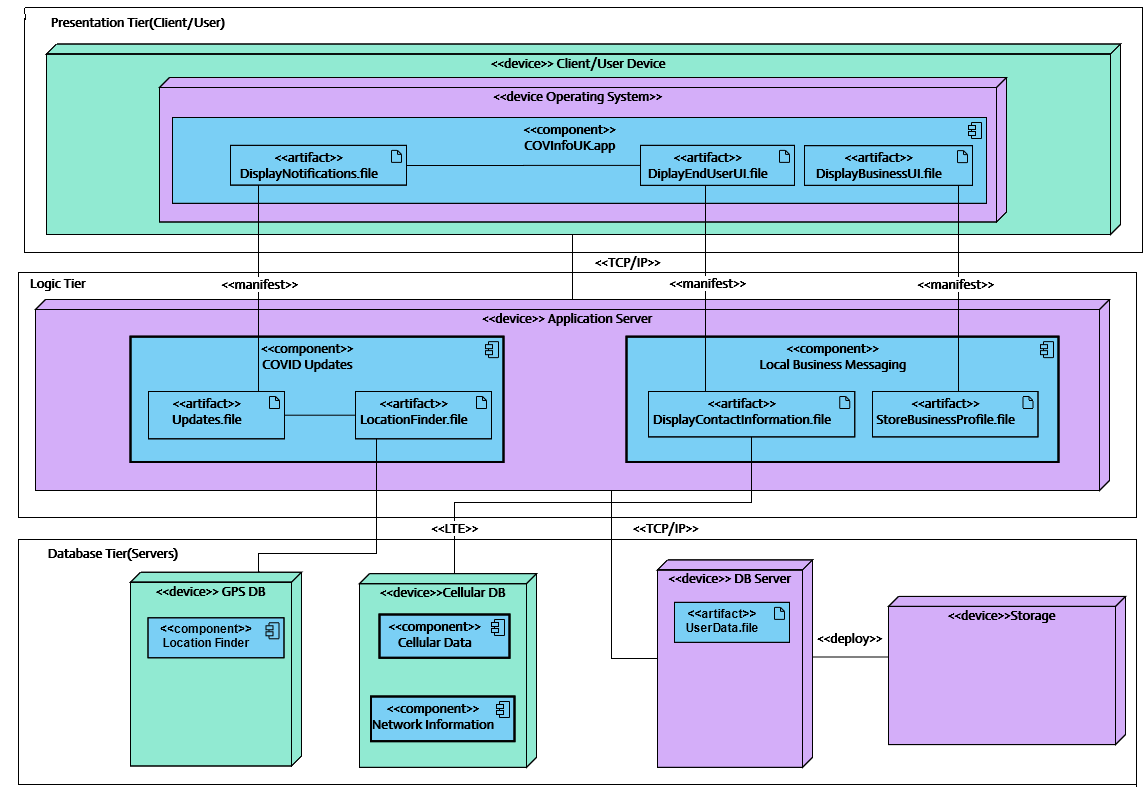

The diagram above was exported from draw.io. Its source (the exported page's mxGraphModel, read from the mxfile embedded in the PNG):
<mxGraphModel version="20201109" sfct="dCTW5DlUFSbVj9c3rivY7R20mN18XZfAM6twqEkunspPGzehygJBaoI4QLHKxO" diagramType="DeploymentDiagram" vpId="hlmb1m6Fog1eTwA2" gridEnabled="false" gridColor="#d0d0d0" gridSize="10" backgroundColor="none" guidesEnabled="true" textAutoFontSize="false" shapeCaptionAutoFontSize="false" fitTextToContent="false" pageVisible="true" page="1" fixedPaging="undefined" pageWidth="1169" pageHeight="827" connectionArrowsEnabled="true" connectionPointsEnabled="true" mathEnabled="false" shadowVisible="false" connectorAlwaysOnTop="false">
  <root>
    <UserObject label="" modelVpId="clmb1m6Fog1eTwAy" vpId="clmb1m6Fog1eTwAz" id="0">
      <mxCell />
    </UserObject>
    <UserObject label="" modelVpId="clmb1m6Fog1eTwA0" vpId="clmb1m6Fog1eTwA1" id="1">
      <mxCell parent="0" />
    </UserObject>
    <UserObject label="" vpId="D8sO.G6GsDSW1QAY" modelUuid="081029f7-8e94-431b-8de0-662369f52753" modelVpId="D8sO.G6GsDSW1QAZ" id="2">
      <mxCell style="rounded=0;whiteSpace=wrap;html=1;fontFamily=Actor;FType=g;fontSize=13;" vertex="1" parent="1">
        <mxGeometry x="20" y="562" width="1118" height="245" as="geometry" />
      </mxCell>
    </UserObject>
    <UserObject label="&lt;div style=&quot;font-size: 13px&quot;&gt;&lt;b&gt;&lt;font style=&quot;font-size: 13px&quot;&gt;Database Tier(Servers)&lt;/font&gt;&lt;/b&gt;&lt;/div&gt;" vpId="seid.G6GsDSW1QAv" modelUuid="d894a40c-c533-4af8-821f-ae6121e44d58" modelVpId="ceid.G6GsDSW1QAw" id="3">
      <mxCell style="text;html=1;strokeColor=none;fillColor=none;align=center;verticalAlign=middle;whiteSpace=wrap;rounded=0;fontFamily=Actor;FType=g;fontSize=13;" vertex="1" parent="2">
        <mxGeometry x="-9" y="-8" width="207" height="43.5" as="geometry" />
      </mxCell>
    </UserObject>
    <UserObject label="&lt;&lt;device&gt;&gt; DB Server" vpId="85DI8m6C67Hm1AAT" modelUuid="3d0d46ab-f3a4-435e-b656-6c8b92ccda7b" modelVpId="C5DI8m6C67Hm1AAU" id="4">
      <mxCell style="shape=9nZf;fillColor=#d4aef9;verticalAlign=top;spacingTop=5;spacingRight=10;fontSize=13;fontFamily=Actor;FType=g;strokeColor=#000000;perimeterSpacing=0;" vertex="1" parent="2">
        <mxGeometry x="639" y="20.38" width="155" height="207.5" as="geometry" />
      </mxCell>
    </UserObject>
    <UserObject label="UserData.file" vpId="UefcSm6GmTwEigAl" modelUuid="5896558b-531f-4b3d-aa6f-4afd2add5e42" modelVpId="MefcSm6GmTwEigAm" id="5">
      <stereotypes>
        <Stereotype name="artifact" />
      </stereotypes>
      <mxCell style="shape=dPztA1Xz;fillColor=#7ACFF5;verticalAlign=top;spacingTop=-2;spacingRight=19" vertex="1" parent="4">
        <mxGeometry x="17" y="42.5" width="115" height="40" as="geometry" />
      </mxCell>
    </UserObject>
    <UserObject label="&lt;&lt;device&gt;&gt;Storage" vpId="M2M98m6C67Hm1AD4" modelUuid="895aaee6-d130-49e2-880a-3c96a8f98595" modelVpId="M2M98m6C67Hm1AD5" id="6">
      <mxCell style="shape=9nZf;fillColor=#d4aef9;verticalAlign=top;spacingTop=5;spacingRight=10;strokeColor=#000000;strokeWidth=1;fontFamily=Actor;fontSize=13;" vertex="1" parent="2">
        <mxGeometry x="870" y="56.94" width="237" height="148.13" as="geometry" />
      </mxCell>
    </UserObject>
    <UserObject label="&lt;&lt;device&gt;&gt; GPS DB" vpId="B7mz8m6C67Hm1AEA" modelUuid="bbe7d92b-2a37-4eb5-8adf-2a3ab5b3b197" modelVpId="B7mz8m6C67Hm1AEB" id="7">
      <mxCell style="shape=9nZf;fillColor=#91ead2;verticalAlign=top;spacingTop=5;spacingRight=10;strokeColor=#000000;strokeWidth=1;fontFamily=Actor;fontSize=13;perimeterSpacing=1;" vertex="1" parent="2">
        <mxGeometry x="112" y="32.75" width="171" height="193.75" as="geometry" />
      </mxCell>
    </UserObject>
    <UserObject label="Location Finder" vpId="qlcaSm6GqBxq4gAX" modelUuid="77e45fdb-5687-4d5c-8212-58ca4ed9dbdc" modelVpId="qlcaSm6GqBxq4gAY" id="8">
      <stereotypes>
        <Stereotype name="component" />
      </stereotypes>
      <mxCell style="shape=Tnksnufuz;fillColor=#7ACFF5;verticalAlign=top;spacingTop=-2;spacingRight=19;strokeWidth=1;align=center;shadow=0;container=1;recursiveResize=0;" vertex="1" parent="7">
        <mxGeometry x="17.5" y="45.53" width="136" height="40" as="geometry" />
      </mxCell>
    </UserObject>
    <UserObject label="&lt;&lt;device&gt;&gt;Cellular DB" vpId="jHuz8m6C67Hm1AEy" modelUuid="fe4b793f-7627-4dcf-b7d9-fc94743197b9" modelVpId="jHuz8m6C67Hm1AEz" id="9">
      <mxCell style="shape=9nZf;fillColor=#91ead2;verticalAlign=top;spacingTop=5;spacingRight=10;strokeColor=#000000;strokeWidth=1;fontFamily=Actor;fontSize=13;" vertex="1" parent="2">
        <mxGeometry x="341" y="34.13" width="177" height="193.75" as="geometry" />
      </mxCell>
    </UserObject>
    <UserObject label="Cellular Data" vpId="xTJL.G6GsDSW1QCz" modelUuid="4ae6b960-a362-40a6-ad4b-55a06fc2ca5a" modelVpId="xTJL.G6GsDSW1QC0" id="10">
      <stereotypes>
        <Stereotype name="component" />
      </stereotypes>
      <mxCell style="shape=Tnksnufuz;fillColor=#7ACFF5;verticalAlign=top;spacingTop=-2;spacingRight=19;strokeWidth=2;fontFamily=Actor;FType=g;fontSize=13;" vertex="1" parent="9">
        <mxGeometry x="20" y="40.87" width="130" height="43.28" as="geometry" />
      </mxCell>
    </UserObject>
    <UserObject label="Network Information" vpId="aBeL.G6GsDSW1QCt" modelUuid="1fa8e837-6599-4b4a-80bf-e4325a082cd4" modelVpId="aBeL.G6GsDSW1QCu" id="11">
      <stereotypes>
        <Stereotype name="component" />
      </stereotypes>
      <mxCell style="shape=Tnksnufuz;fillColor=#7ACFF5;verticalAlign=top;spacingTop=-2;spacingRight=19;strokeWidth=2;fontFamily=Actor;FType=g;fontSize=13;" vertex="1" parent="9">
        <mxGeometry x="11.5" y="122.87" width="143.5" height="44.69" as="geometry" />
      </mxCell>
    </UserObject>
    <UserObject label="" vpId="mH298m6C67Hm1AD6" modelUuid="a2b3375a-7470-4558-879c-46e1bf94ac3f" modelVpId="mH298m6C67Hm1AD7" id="12">
      <mxCell style="entryX=0;entryY=0.5;entryDx=0;entryDy=0;edgeStyle=orthogonalEdgeStyle;fontFamily=Actor;fontSize=13;rounded=0;endArrow=none;endFill=0;" edge="1" parent="2" source="4" target="6">
        <mxGeometry relative="1" as="geometry">
          <mxPoint x="859" y="680" as="edgeLabelOffset" />
          <Array as="points">
            <mxPoint x="809.75" y="117.5" />
            <mxPoint x="809.75" y="117.5" />
          </Array>
        </mxGeometry>
        <Array as="absPoints">
          <mxPoint x="814" y="680" />
          <mxPoint x="830" y="680" />
          <mxPoint x="890" y="680" />
          <mxPoint x="890" y="693" />
        </Array>
      </mxCell>
    </UserObject>
    <UserObject label="&lt;b&gt;&amp;lt;&amp;lt;deploy&amp;gt;&amp;gt;&lt;/b&gt;" vpId="8Me98m6C67Hm1AD8" modelVpId="CMe98m6C67Hm1AD9" id="13">
      <mxCell style="edgeLabel;html=1;align=center;verticalAlign=middle;resizable=0;points=[];fontSize=13;fontFamily=Actor;" vertex="1" connectable="0" parent="12">
        <mxGeometry x="0.1171" y="-1" relative="1" as="geometry">
          <mxPoint x="-14" y="-20.22" as="offset" />
        </mxGeometry>
      </mxCell>
    </UserObject>
    <UserObject label="Text" vpId="yQGO.G6GsDSW1QAa" modelVpId="KQGO.G6GsDSW1QAb" id="14">
      <mxCell style="text;html=1;align=center;verticalAlign=middle;resizable=1;points=[];whiteSpace=wrap;fontFamily=Actor;FType=g;fontSize=13;" vertex="1" parent="1">
        <mxGeometry x="560" y="295" width="28" height="22" as="geometry" />
      </mxCell>
    </UserObject>
    <UserObject label="" vpId="m42O.G6GsDSW1QAn" modelUuid="d5745eff-22b6-432f-8ed8-7df82fb5c850" modelVpId="m42O.G6GsDSW1QAo" id="15">
      <mxCell style="rounded=0;whiteSpace=wrap;html=1;fontFamily=Actor;FType=g;fontSize=13;" vertex="1" parent="1">
        <mxGeometry x="20" y="295" width="1118" height="245" as="geometry" />
      </mxCell>
    </UserObject>
    <UserObject label="&lt;b&gt;&lt;font style=&quot;font-size: 13px&quot;&gt;Logic Tier&lt;/font&gt;&lt;/b&gt;" vpId="7v5d.G6GsDSW1QA8" modelUuid="9de5dba8-c740-4f20-8213-3724c8744854" modelVpId="7v5d.G6GsDSW1QA9" id="16">
      <mxCell style="text;html=1;strokeColor=none;fillColor=none;align=center;verticalAlign=middle;whiteSpace=wrap;rounded=0;fontFamily=Actor;FType=g;fontSize=13;" vertex="1" parent="15">
        <mxGeometry x="-18" y="-10.75" width="115" height="43.5" as="geometry" />
      </mxCell>
    </UserObject>
    <UserObject label="&lt;&lt;device&gt;&gt; Application Server" vpId="czD.8m6C67Hm1ABl" modelUuid="5de90d5a-f16b-4d8a-9822-346b2665a1b4" modelVpId="czD.8m6C67Hm1ABm" id="17">
      <mxCell style="shape=9nZf;fillColor=#d4aef9;verticalAlign=top;spacingTop=5;spacingRight=10;fontSize=13;fontFamily=Actor;FType=g;strokeColor=#000000;perimeterSpacing=0;" vertex="1" parent="15">
        <mxGeometry x="17" y="27" width="1074" height="191" as="geometry" />
      </mxCell>
    </UserObject>
    <UserObject label="Local Business Messaging" vpId="2S8.8m6C67Hm1AA9" modelUuid="4bb97b73-517a-40bf-bbb6-51c46d432dc0" modelVpId="OS8.8m6C67Hm1AA." id="18">
      <stereotypes>
        <Stereotype name="component" />
      </stereotypes>
      <mxCell style="shape=Tnksnufuz;fillColor=#7ACFF5;verticalAlign=top;spacingTop=-2;spacingRight=19;strokeWidth=2;fontFamily=Actor;FType=g;fontSize=13;" vertex="1" parent="17">
        <mxGeometry x="591" y="37.14" width="432" height="125.35" as="geometry" />
      </mxCell>
    </UserObject>
    <UserObject label="DisplayContactInformation.file" vpId="Or2.8m6C67Hm1ABM" modelUuid="d6ad2863-2c1b-42a6-b559-aed494fd052a" modelVpId="Or2.8m6C67Hm1ABN" id="19">
      <stereotypes>
        <Stereotype name="artifact" />
      </stereotypes>
      <mxCell style="shape=dPztA1Xz;fillColor=#7ACFF5;verticalAlign=top;spacingTop=-2;spacingRight=19;fontSize=13;fontFamily=Actor;FType=g;" vertex="1" parent="18">
        <mxGeometry x="22" y="54.86" width="206.25" height="45.39" as="geometry" />
      </mxCell>
    </UserObject>
    <UserObject label="StoreBusinessProfile.file" vpId="lpLx8m6C67Hm1ACG" modelUuid="1518d9a2-2c25-47b1-9598-058a0cd36d1f" modelVpId="lpLx8m6C67Hm1ACH" id="20">
      <stereotypes>
        <Stereotype name="artifact" />
      </stereotypes>
      <mxCell style="shape=dPztA1Xz;fillColor=#7ACFF5;verticalAlign=top;spacingTop=-2;spacingRight=19;fontSize=13;fontFamily=Actor;FType=g;" vertex="1" parent="18">
        <mxGeometry x="246" y="54.86" width="165.5" height="45.39" as="geometry" />
      </mxCell>
    </UserObject>
    <UserObject label="COVID Updates" vpId="KWML.G6GsDSW1QCa" modelUuid="fb8a789d-3c86-423a-8050-22081f57468d" modelVpId="KWML.G6GsDSW1QCb" id="21">
      <stereotypes>
        <Stereotype name="component" />
      </stereotypes>
      <mxCell style="shape=Tnksnufuz;fillColor=#7ACFF5;verticalAlign=top;spacingTop=-2;spacingRight=19;strokeWidth=2;fontFamily=Actor;FType=g;fontSize=13;" vertex="1" parent="17">
        <mxGeometry x="95" y="37.14" width="373" height="125.35" as="geometry" />
      </mxCell>
    </UserObject>
    <UserObject label="Updates.file" vpId="OyW.8m6C67Hm1AA_" modelUuid="e002e741-e7c9-45c3-a104-9eeea2d17d96" modelVpId="OyW.8m6C67Hm1ABA" id="22">
      <stereotypes>
        <Stereotype name="artifact" />
      </stereotypes>
      <mxCell style="shape=dPztA1Xz;fillColor=#7ACFF5;verticalAlign=top;spacingTop=-2;spacingRight=19;fontSize=13;fontFamily=Actor;FType=g;" vertex="1" parent="21">
        <mxGeometry x="18" y="54.86" width="136" height="47.3" as="geometry" />
      </mxCell>
    </UserObject>
    <UserObject label="LocationFinder.file" vpId="mWMJ8m6C67Hm1ACT" modelUuid="43af0e1d-3ca0-4277-bbf8-3bfb2d106475" modelVpId="mWMJ8m6C67Hm1ACU" id="23">
      <stereotypes>
        <Stereotype name="artifact" />
      </stereotypes>
      <mxCell style="shape=dPztA1Xz;fillColor=#7ACFF5;verticalAlign=top;spacingTop=-2;spacingRight=19;fontSize=13;fontFamily=Actor;FType=g;" vertex="1" parent="21">
        <mxGeometry x="225" y="54.86000000000002" width="136" height="47.3" as="geometry" />
      </mxCell>
    </UserObject>
    <UserObject label="" vpId="4Xep8m6C67Hm1AC7" modelUuid="64afa180-310e-4be5-b8c8-4a04f1038819" modelVpId="4Xep8m6C67Hm1AC8" id="24">
      <mxCell style="edgeStyle=orthogonalEdgeStyle;fontSize=13;fontFamily=Actor;FType=g;rounded=0;endArrow=none;endFill=0;" edge="1" parent="21" source="23" target="22">
        <mxGeometry relative="1" as="geometry">
          <mxPoint x="321" y="438" as="edgeLabelOffset" />
          <Array as="points">
            <mxPoint x="178" y="78.05" />
            <mxPoint x="178" y="79.05" />
          </Array>
        </mxGeometry>
        <Array as="absPoints">
          <mxPoint x="357" y="438" />
          <mxPoint x="310" y="438" />
          <mxPoint x="286" y="438" />
        </Array>
      </mxCell>
    </UserObject>
    <UserObject label="" vpId="Ks2O.G6GsDSW1QAt" modelUuid="2458c518-67f4-45c1-9e12-53d07ba40a0b" modelVpId="Ks2O.G6GsDSW1QAu" id="25">
      <mxCell style="rounded=0;whiteSpace=wrap;html=1;fontFamily=Actor;FType=g;fontSize=13;" vertex="1" parent="1">
        <mxGeometry x="26" y="30" width="1118" height="245" as="geometry" />
      </mxCell>
    </UserObject>
    <UserObject label="&lt;b&gt;&lt;font style=&quot;font-size: 13px&quot;&gt;Presentation Tier(Client/User)&lt;br style=&quot;font-size: 13px&quot;&gt;&lt;/font&gt;&lt;/b&gt;" vpId="Gyc9.G6GsDSW1QBC" modelUuid="7b3d3e0f-5d3f-42dc-a556-322e84bdb51c" modelVpId="Gyc9.G6GsDSW1QBD" id="26">
      <mxCell style="text;html=1;strokeColor=none;fillColor=none;align=center;verticalAlign=middle;whiteSpace=wrap;rounded=0;fontFamily=Actor;FType=g;fontSize=13;" vertex="1" parent="25">
        <mxGeometry x="-20" y="-7" width="267" height="43.5" as="geometry" />
      </mxCell>
    </UserObject>
    <UserObject label="&lt;&lt;device&gt;&gt; Client/User Device" vpId="osIH.G6GsDSW1QC3" modelUuid="dd1d135a-73bd-4530-ab68-1b5d7afc0973" modelVpId="YsIH.G6GsDSW1QC4" id="27">
      <mxCell style="shape=9nZf;fillColor=#91ead2;verticalAlign=top;spacingTop=5;spacingRight=10;strokeWidth=1;fontFamily=Actor;FType=g;fontSize=13;strokeColor=#000000;perimeterSpacing=0;" vertex="1" parent="25">
        <mxGeometry x="22" y="36.5" width="1074" height="190.5" as="geometry" />
      </mxCell>
    </UserObject>
    <UserObject label="&lt;&lt;device Operating System&gt;&gt; " vpId="V8Hq8m6C67Hm1AAk" modelUuid="78962e6f-b3f9-4f9e-bfdf-b708b5274b4a" modelVpId="V8Hq8m6C67Hm1AAl" id="28">
      <mxCell style="shape=9nZf;fillColor=#d4aef9;verticalAlign=top;spacingTop=5;spacingRight=10;fontSize=13;fontFamily=Actor;FType=g;strokeColor=#000000;" vertex="1" parent="27">
        <mxGeometry x="113" y="33.5" width="847" height="144.5" as="geometry" />
      </mxCell>
    </UserObject>
    <UserObject label="COVInfoUK.app" vpId="GT8Z8m6C67Hm1ADK" modelUuid="58bb4c16-de5e-4107-b729-d2864ad8e5cb" modelVpId="GT8Z8m6C67Hm1ADL" id="29">
      <stereotypes>
        <Stereotype name="component" />
      </stereotypes>
      <mxCell style="shape=Tnksnufuz;fillColor=#7ACFF5;verticalAlign=top;spacingTop=-2;spacingRight=19;fontSize=13;fontFamily=Actor;FType=g;" vertex="1" parent="28">
        <mxGeometry x="13" y="40" width="814" height="85.88" as="geometry" />
      </mxCell>
    </UserObject>
    <UserObject label="DiplayEndUserUI.file" vpId="RMeZ8m6C67Hm1ADZ" modelUuid="aeabaa49-65ae-4097-96bd-e349085cd4b5" modelVpId="RMeZ8m6C67Hm1ADa" id="30">
      <stereotypes>
        <Stereotype name="artifact" />
      </stereotypes>
      <mxCell style="shape=dPztA1Xz;fillColor=#7ACFF5;verticalAlign=top;spacingTop=-2;spacingRight=19;fontSize=13;fontFamily=Actor;FType=g;" vertex="1" parent="29">
        <mxGeometry x="468" y="27.88" width="154" height="40" as="geometry" />
      </mxCell>
    </UserObject>
    <UserObject label="DisplayNotifications.file" vpId="sIFp8m6C67Hm1ADI" modelUuid="7017d0bd-2fbb-4285-b04c-540377bf2c96" modelVpId="sIFp8m6C67Hm1ADJ" id="31">
      <stereotypes>
        <Stereotype name="artifact" />
      </stereotypes>
      <mxCell style="shape=dPztA1Xz;fillColor=#7ACFF5;verticalAlign=top;spacingTop=-2;spacingRight=19;fontSize=13;fontFamily=Actor;FType=g;" vertex="1" parent="29">
        <mxGeometry x="58" y="27.88" width="176" height="39.75" as="geometry" />
      </mxCell>
    </UserObject>
    <UserObject label="DisplayBusinessUI.file" vpId="DBmZ8m6C67Hm1ADM" modelUuid="577e9049-5d56-48ea-8d32-488caced453e" modelVpId="jBmZ8m6C67Hm1ADN" id="32">
      <stereotypes>
        <Stereotype name="artifact" />
      </stereotypes>
      <mxCell style="shape=dPztA1Xz;fillColor=#7ACFF5;verticalAlign=top;spacingTop=-2;spacingRight=19;fontSize=13;fontFamily=Actor;FType=g;" vertex="1" parent="29">
        <mxGeometry x="632" y="28.13" width="168" height="39.75" as="geometry" />
      </mxCell>
    </UserObject>
    <UserObject label="" vpId="a5A18m6C67Hm1ADy" modelUuid="5b808e98-078c-4401-a730-61fa6ea1dd68" modelVpId="65A18m6C67Hm1ADz" id="33">
      <mxCell style="exitX=1;exitY=0.5;exitDx=0;exitDy=0;edgeStyle=orthogonalEdgeStyle;fontFamily=Actor;fontSize=13;rounded=0;endArrow=none;endFill=0;" edge="1" parent="29" source="31" target="30">
        <mxGeometry relative="1" as="geometry">
          <mxPoint x="525" y="188" as="edgeLabelOffset" />
        </mxGeometry>
        <Array as="absPoints">
          <mxPoint x="408" y="188" />
          <mxPoint x="525" y="188" />
          <mxPoint x="525" y="188" />
          <mxPoint x="642" y="188" />
        </Array>
      </mxCell>
    </UserObject>
    <UserObject label="&lt;b&gt;&lt;font style=&quot;font-size: 13px&quot;&gt;&amp;lt;&amp;lt;TCP/IP&amp;gt;&amp;gt;&lt;/font&gt;&lt;/b&gt;" vpId="Y.nJ8m6C67Hm1AC5" modelUuid="8e60b91a-c2df-40ef-b4a9-d23fc70cbed3" modelVpId="Y.nJ8m6C67Hm1AC6" id="34">
      <mxCell style="edgeLabel;html=1;align=center;verticalAlign=middle;resizable=0;points=[];fontSize=13;fontFamily=Actor;FType=g;" vertex="1" connectable="0" parent="1">
        <mxGeometry x="668" y="526" as="geometry">
          <mxPoint x="-2" y="24.42" as="offset" />
        </mxGeometry>
      </mxCell>
    </UserObject>
    <UserObject label="" vpId="YaUl8m6C67Hm1ADf" modelUuid="88772b7d-223d-4795-9cca-4a5d415b3d3a" modelVpId="4aUl8m6C67Hm1ADg" id="35">
      <mxCell style="exitX=0.75;exitY=0;exitDx=0;exitDy=0;edgeStyle=orthogonalEdgeStyle;fontFamily=Actor;fontSize=13;rounded=0;endArrow=none;endFill=0;" edge="1" source="22" target="31" parent="1">
        <mxGeometry relative="1" as="geometry">
          <mxPoint x="260" y="315" as="edgeLabelOffset" />
          <Array as="points">
            <mxPoint x="260" y="244" />
            <mxPoint x="260" y="244" />
          </Array>
        </mxGeometry>
        <Array as="absPoints">
          <mxPoint x="252" y="414" />
          <mxPoint x="260" y="414" />
          <mxPoint x="260" y="244" />
          <mxPoint x="260" y="208" />
        </Array>
      </mxCell>
    </UserObject>
    <UserObject label="&amp;lt;&amp;lt;manifest&amp;gt;&amp;gt;" vpId="WoSl8m6C67Hm1ADh" modelVpId="WoSl8m6C67Hm1ADi" id="36">
      <mxCell style="edgeLabel;html=1;align=center;verticalAlign=middle;resizable=0;points=[];fontSize=13;fontFamily=Actor;fontStyle=1" vertex="1" connectable="0" parent="35">
        <mxGeometry x="0.601" y="-67" relative="1" as="geometry">
          <mxPoint x="-67" y="56" as="offset" />
        </mxGeometry>
      </mxCell>
    </UserObject>
    <UserObject label="" vpId="e0o18m6C67Hm1AD0" modelUuid="4eacbc26-7030-4211-8bbf-0c6f8627345d" modelVpId="e0o18m6C67Hm1AD1" id="37">
      <mxCell style="edgeStyle=orthogonalEdgeStyle;fontFamily=Actor;fontSize=13;rounded=0;endArrow=none;endFill=0;" edge="1" source="20" target="32" parent="1">
        <mxGeometry relative="1" as="geometry">
          <mxPoint x="960" y="311" as="edgeLabelOffset" />
          <Array as="points">
            <mxPoint x="960" y="249" />
            <mxPoint x="960" y="249" />
          </Array>
        </mxGeometry>
        <Array as="absPoints">
          <mxPoint x="960" y="414" />
          <mxPoint x="960" y="249" />
          <mxPoint x="960" y="208" />
        </Array>
      </mxCell>
    </UserObject>
    <UserObject label="&amp;lt;&amp;lt;manifest&amp;gt;&amp;gt;" vpId="6_E18m6C67Hm1AD2" modelVpId="6_E18m6C67Hm1AD3" id="38">
      <mxCell style="edgeLabel;html=1;align=center;verticalAlign=middle;resizable=0;points=[];fontSize=13;fontFamily=Actor;fontStyle=1" vertex="1" connectable="0" parent="37">
        <mxGeometry x="0.5538" y="-61" relative="1" as="geometry">
          <mxPoint x="-64.25" y="52" as="offset" />
        </mxGeometry>
      </mxCell>
    </UserObject>
    <UserObject label="" vpId="ElzV8m6C67Hm1ADu" modelUuid="9abe0000-cd10-4a2e-8ace-8843d5aaeb97" modelVpId="klzV8m6C67Hm1ADv" id="39">
      <mxCell style="exitX=0.25;exitY=0;exitDx=0;exitDy=0;edgeStyle=orthogonalEdgeStyle;fontFamily=Actor;fontSize=13;rounded=0;endArrow=none;endFill=0;" edge="1" source="19" target="30" parent="1">
        <mxGeometry relative="1" as="geometry">
          <mxPoint x="707" y="313" as="edgeLabelOffset" />
          <Array as="points">
            <mxPoint x="707" y="248" />
            <mxPoint x="707" y="248" />
          </Array>
        </mxGeometry>
        <Array as="absPoints">
          <mxPoint x="702" y="414" />
          <mxPoint x="707" y="414" />
          <mxPoint x="707" y="248" />
          <mxPoint x="707" y="208" />
        </Array>
      </mxCell>
    </UserObject>
    <UserObject label="&lt;b&gt;&amp;lt;&amp;lt;manifest&amp;gt;&amp;gt;&lt;/b&gt;" vpId="qc7V8m6C67Hm1ADw" modelVpId="qc7V8m6C67Hm1ADx" id="40">
      <mxCell style="edgeLabel;html=1;align=center;verticalAlign=middle;resizable=0;points=[];fontSize=13;fontFamily=Actor;" vertex="1" connectable="0" parent="39">
        <mxGeometry x="0.5634" y="-60" relative="1" as="geometry">
          <mxPoint x="-59" y="51.75" as="offset" />
        </mxGeometry>
      </mxCell>
    </UserObject>
    <UserObject label="" vpId="yM5H8m6C67Hm1AFP" modelUuid="b1a52dc1-f5dc-404c-90e2-a6b7606f65bb" modelVpId="yM5H8m6C67Hm1AFQ" id="41">
      <mxCell style="edgeStyle=orthogonalEdgeStyle;fontFamily=Actor;fontSize=13;rounded=0;endArrow=none;endFill=0;" edge="1" source="9" target="19" parent="1">
        <mxGeometry relative="1" as="geometry">
          <mxPoint x="602" y="525" as="edgeLabelOffset" />
          <Array as="points">
            <mxPoint x="456" y="525" />
            <mxPoint x="753" y="525" />
          </Array>
        </mxGeometry>
        <Array as="absPoints">
          <mxPoint x="456" y="596" />
          <mxPoint x="456" y="525" />
          <mxPoint x="753" y="525" />
          <mxPoint x="753" y="459" />
        </Array>
      </mxCell>
    </UserObject>
    <UserObject label="" vpId="vU8cSm6GmTwEigAZ" modelUuid="5fe738ea-8db5-49fb-a208-52dd7c459873" modelVpId="fU8cSm6GmTwEigAa" id="42">
      <mxCell style="exitX=0.75;exitY=0;exitDx=0;exitDy=0;edgeStyle=orthogonalEdgeStyle;rounded=0;endArrow=none;endFill=0;" edge="1" source="7" target="23" parent="1">
        <mxGeometry relative="1" as="geometry">
          <mxPoint x="367" y="576" as="edgeLabelOffset" />
          <Array as="points">
            <mxPoint x="260" y="576" />
            <mxPoint x="378" y="576" />
          </Array>
        </mxGeometry>
        <Array as="absPoints">
          <mxPoint x="261" y="594" />
          <mxPoint x="260" y="594" />
          <mxPoint x="260" y="576" />
          <mxPoint x="378" y="576" />
          <mxPoint x="378" y="461" />
        </Array>
      </mxCell>
    </UserObject>
    <UserObject label="" vpId="7W7J8m6C67Hm1ACq" modelUuid="d9cff0cd-9ed5-4705-99a1-97a36fed2be4" modelVpId="7W7J8m6C67Hm1ACr" id="43">
      <mxCell style="edgeStyle=orthogonalEdgeStyle;fontSize=13;fontFamily=Actor;FType=g;rounded=0;endArrow=none;endFill=0;" edge="1" source="17" target="4" parent="1">
        <mxGeometry relative="1" as="geometry">
          <mxPoint x="613" y="620" as="edgeLabelOffset" />
          <Array as="points">
            <mxPoint x="613" y="681" />
          </Array>
        </mxGeometry>
        <Array as="absPoints">
          <mxPoint x="613" y="513" />
          <mxPoint x="613" y="681" />
          <mxPoint x="659" y="681" />
        </Array>
      </mxCell>
    </UserObject>
    <UserObject label="" vpId="9NNF8m6C67Hm1ADb" modelUuid="74c1f4f8-17e0-4311-8563-49cf498e8034" modelVpId="9NNF8m6C67Hm1ADc" id="44">
      <mxCell style="edgeStyle=orthogonalEdgeStyle;fontFamily=Actor;fontSize=13;rounded=0;endArrow=none;endFill=0;" edge="1" source="27" target="17" parent="1">
        <mxGeometry relative="1" as="geometry">
          <mxPoint x="574" y="290" as="edgeLabelOffset" />
          <Array as="points">
            <mxPoint x="574" y="273" />
            <mxPoint x="574" y="273" />
          </Array>
        </mxGeometry>
        <Array as="absPoints">
          <mxPoint x="574" y="257" />
          <mxPoint x="574" y="273" />
          <mxPoint x="574" y="322" />
        </Array>
      </mxCell>
    </UserObject>
    <UserObject label="&lt;b&gt;&lt;font style=&quot;font-size: 13px&quot;&gt;&amp;lt;&amp;lt;TCP/IP&amp;gt;&amp;gt;&lt;/font&gt;&lt;/b&gt;" vpId="ppdF8m6C67Hm1ADd" modelVpId="ppdF8m6C67Hm1ADe" id="45">
      <mxCell style="edgeLabel;html=1;align=center;verticalAlign=middle;resizable=0;points=[];fontSize=13;fontFamily=Actor;" vertex="1" connectable="0" parent="44">
        <mxGeometry x="-0.3012" y="2" relative="1" as="geometry">
          <mxPoint x="52" y="4.75" as="offset" />
        </mxGeometry>
      </mxCell>
    </UserObject>
    <UserObject label="&lt;b&gt;&amp;lt;&amp;lt;LTE&amp;gt;&amp;gt;&lt;/b&gt;" vpId="2BNGSm6GqBxq4gAr" modelUuid="4a88a509-8e5c-4c71-85fc-815b4681cdbc" modelVpId="2BNGSm6GqBxq4gAs" id="46">
      <mxCell style="edgeLabel;html=1;align=center;verticalAlign=middle;resizable=0;points=[];fontSize=13;fontFamily=Actor;FType=g;" vertex="1" connectable="0" parent="1">
        <mxGeometry x="457" y="526" as="geometry">
          <mxPoint x="-2" y="24.42" as="offset" />
        </mxGeometry>
      </mxCell>
    </UserObject>
  </root>
  <PaletteTabs>
    <Item tab="palette-tab-shapes" />
  </PaletteTabs>
  <PaletteIds>
    <Item id="GeneralPalette" />
  </PaletteIds>
  <LibraryIds>
    <Item id="437582bb-cddf-491c-a7d4-e463af7dc50f" />
  </LibraryIds>
</mxGraphModel>